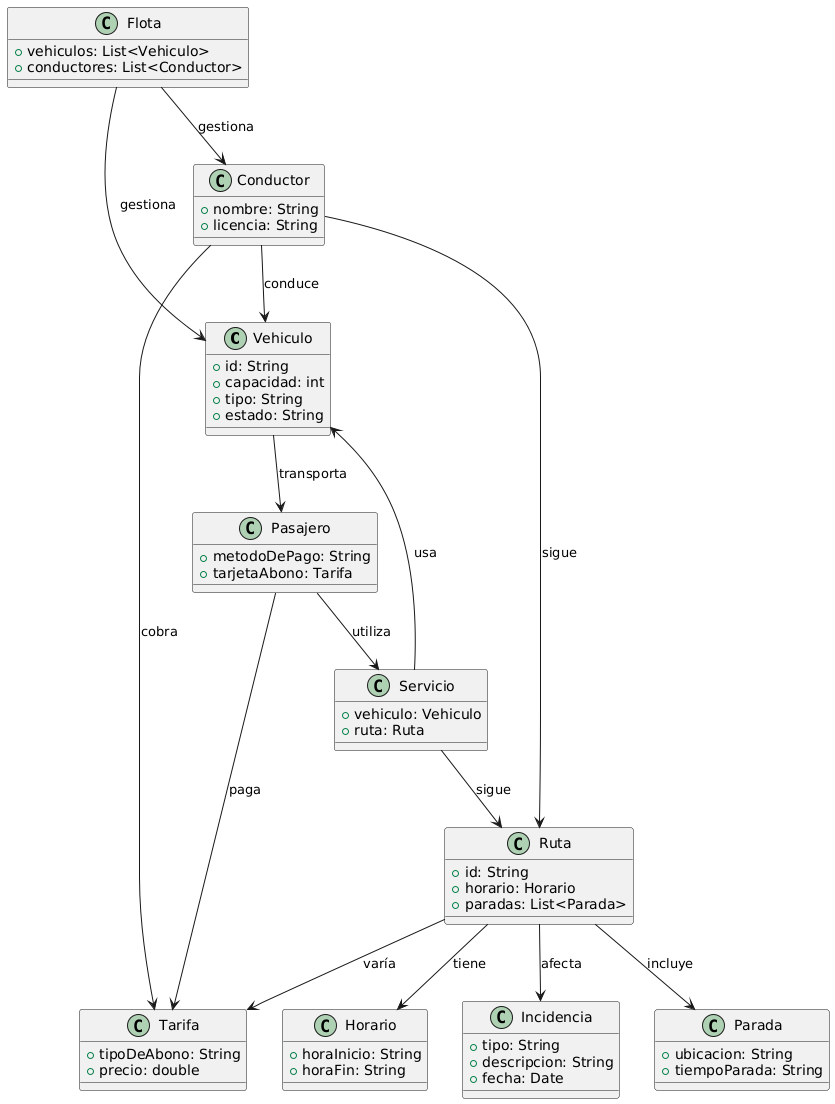

The diagram above was rendered by PlantUML. Its source (embedded in the PNG):
@startuml
class Vehiculo {
  + id: String
  + capacidad: int
  + tipo: String
  + estado: String
}

class Conductor {
  + nombre: String
  + licencia: String
}

class Pasajero {
  + metodoDePago: String
  + tarjetaAbono: Tarifa
}

class Tarifa {
  + tipoDeAbono: String
  + precio: double
}

class Ruta {
  + id: String
  + horario: Horario
  + paradas: List<Parada>
}

class Parada {
  + ubicacion: String
  + tiempoParada: String
}

class Horario {
  + horaInicio: String
  + horaFin: String
}

class Incidencia {
  + tipo: String
  + descripcion: String
  + fecha: Date
}

class Flota {
  + vehiculos: List<Vehiculo>
  + conductores: List<Conductor>
}

class Servicio {
  + vehiculo: Vehiculo
  + ruta: Ruta
}

Vehiculo --> Pasajero : transporta
Conductor --> Vehiculo : conduce
Conductor --> Tarifa : cobra
Pasajero --> Tarifa : paga
Conductor --> Ruta : sigue
Ruta --> Tarifa : varía
Ruta --> Horario : tiene
Ruta --> Parada : incluye
Ruta --> Incidencia : afecta
Flota --> Vehiculo : gestiona
Flota --> Conductor : gestiona
Servicio --> Vehiculo : usa
Servicio --> Ruta : sigue
Pasajero --> Servicio : utiliza
@enduml